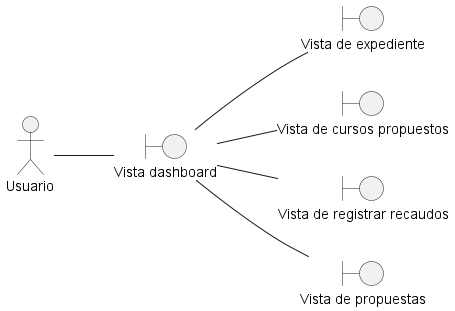

The diagram above was rendered by PlantUML. Its source (embedded in the PNG):
@startuml DisciplinaDeAnalisisDiagramaDeClaseVerDashboard
left to right direction

actor "Usuario" as actorUsuario

boundary "Vista dashboard" as vistaDashboard
boundary "Vista de expediente" as vistaExpediente
boundary "Vista de cursos propuestos" as vistaCursosPropuestos
boundary "Vista de registrar recaudos" as vistaRecaudos
boundary "Vista de propuestas" as vistaPropuestas
actorUsuario -- vistaDashboard
vistaDashboard -- vistaExpediente
vistaDashboard -- vistaCursosPropuestos
vistaDashboard -- vistaRecaudos
vistaDashboard -- vistaPropuestas

@enduml